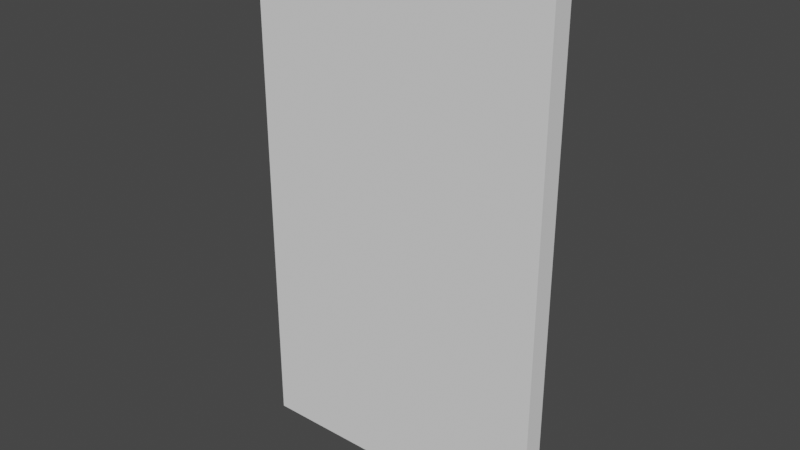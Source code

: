 # Source: food_bar_left_door.blend  (saved by Blender 2.93.21; exported with 4.5.12 LTS)
import bpy
from mathutils import Matrix  # noqa: F401  (used for matrix-valued properties, if any)

bpy.ops.wm.read_factory_settings(use_empty=True)
scene = bpy.context.scene
scene.name = 'Scene'

# ---- collections
col_collection = bpy.data.collections.new('Collection'); scene.collection.children.link(col_collection)

# ---- world
world_world = bpy.data.worlds.new('World'); scene.world = world_world
world_world.use_nodes = True; world_world.node_tree.nodes.clear()
_N = world_world.node_tree.nodes; _L = world_world.node_tree.links
n0 = _N.new('ShaderNodeOutputWorld'); n0.name = 'World Output'; n0.location = (300, 300)
n1 = _N.new('ShaderNodeBackground'); n1.name = 'Background'; n1.location = (10, 300)
n1.inputs[0].default_value = (0.05088, 0.05088, 0.05088, 1.0)
_L.new(n1.outputs[0], n0.inputs[0])
n0.is_active_output = True
world_world.color = (0.05088, 0.05088, 0.05088)
world_world.use_sun_shadow = False
world_world.sun_shadow_jitter_overblur = 0.0

# ---- meshes
me_cube = bpy.data.meshes.new('Cube')
me_cube.from_pydata([(-1.0, -1.0, -1.0), (-1.0, -1.0, 1.0), (-1.0, 1.0, -1.0), (-1.0, 1.0, 1.0), (1.0, -1.0, -1.0), (1.0, -1.0, 1.0), (1.0, 1.0, -1.0), (1.0, 1.0, 1.0)], [], [(0, 1, 3, 2), (2, 3, 7, 6), (6, 7, 5, 4), (4, 5, 1, 0), (2, 6, 4, 0), (7, 3, 1, 5)])
_uv = me_cube.uv_layers.new(name='UVMap')
_uv.uv.foreach_set('vector', [0.375, 0.0, 0.625, 0.0, 0.625, 0.25, 0.375, 0.25, 0.375, 0.25, 0.625, 0.25, 0.625, 0.5, 0.375, 0.5, 0.375, 0.5, 0.625, 0.5, 0.625, 0.75, 0.375, 0.75, 0.375, 0.75, 0.625, 0.75, 0.625, 1.0, 0.375, 1.0, 0.125, 0.5, 0.375, 0.5, 0.375, 0.75, 0.125, 0.75, 0.625, 0.5, 0.875, 0.5, 0.875, 0.75, 0.625, 0.75])
me_cube.use_remesh_fix_poles = True
me_cube.use_remesh_preserve_attributes = False
me_cube.update()

# ---- objects
ob_left_door = bpy.data.objects.new('left door', me_cube)

# ---- transforms, parenting, visibility, modifiers, constraints
ob_left_door.location = (0.4192, 0.7158, 0.2467)
ob_left_door.scale = (0.156, 0.01065, 0.2683)

# ---- collection membership
col_collection.objects.link(ob_left_door)

# ---- scene / render settings (as saved in the file)
scene.frame_start = 1; scene.frame_end = 250; scene.frame_set(112)
scene.render.engine = 'BLENDER_EEVEE_NEXT'
scene.cycles.use_denoising = False
scene.cycles.samples = 128
scene.cycles.sampling_pattern = 'TABULATED_SOBOL'
scene.cycles.use_adaptive_sampling = False
scene.cycles.use_light_tree = False
scene.view_settings.view_transform = 'Filmic'
bpy.context.view_layer.update()

# ---- added for rendering (the .blend has no active camera and no usable light): camera, sun
cam_auto = bpy.data.cameras.new('AutoCamera')
cam_auto.lens = 50.0
cam_auto.sensor_width = 36.0
cam_auto.clip_end = 1000.0
ob_auto_camera = bpy.data.objects.new('AutoCamera', cam_auto)
scene.collection.objects.link(ob_auto_camera)
ob_auto_camera.location = (0.993913, 0.0261205, 0.706455)
ob_auto_camera.rotation_euler = (1.09748, -7.21219e-08, 0.694738)
scene.camera = ob_auto_camera
light_auto_sun = bpy.data.lights.new('AutoSun', 'SUN')
light_auto_sun.energy = 3.0
light_auto_sun.angle = 0.0523599
ob_auto_sun = bpy.data.objects.new('AutoSun', light_auto_sun)
scene.collection.objects.link(ob_auto_sun)
ob_auto_sun.rotation_euler = (0.872665, 0.174533, 0.523599)
bpy.context.view_layer.update()

